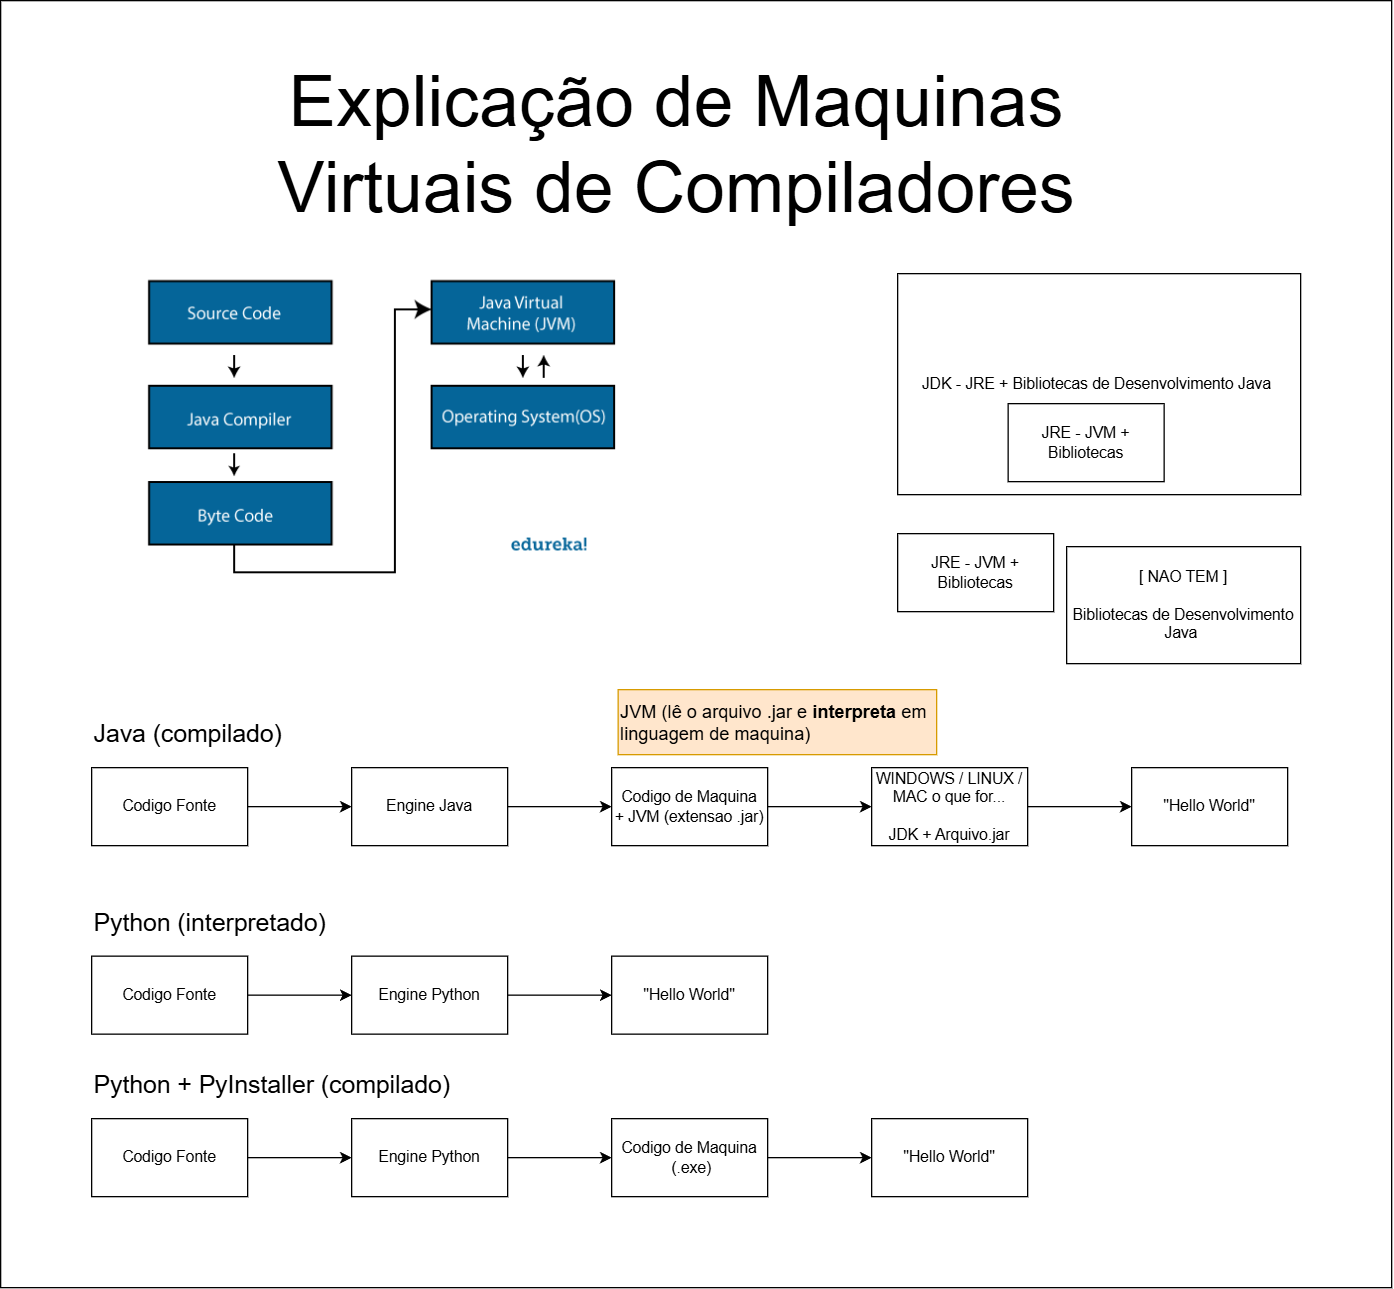

The diagram above was exported from draw.io. Its source (the exported page's mxGraphModel, read from the mxfile embedded in the PNG):
<mxGraphModel dx="2390" dy="2532" grid="1" gridSize="10" guides="1" tooltips="1" connect="1" arrows="1" fold="1" page="1" pageScale="1" pageWidth="827" pageHeight="1169" math="0" shadow="0">
  <root>
    <mxCell id="0" />
    <mxCell id="1" parent="0" />
    <mxCell id="BM8hA-jWyk2Huwt3gzTx-37" value="" style="rounded=0;whiteSpace=wrap;html=1;" vertex="1" parent="1">
      <mxGeometry x="110" y="-50" width="1070" height="990" as="geometry" />
    </mxCell>
    <mxCell id="BM8hA-jWyk2Huwt3gzTx-1" value="" style="shape=image;verticalLabelPosition=bottom;labelBackgroundColor=default;verticalAlign=top;aspect=fixed;imageAspect=0;image=https://www.edureka.co/blog/wp-content/uploads/2019/07/q.png;" vertex="1" parent="1">
      <mxGeometry x="210" y="130" width="381.58" height="290" as="geometry" />
    </mxCell>
    <mxCell id="BM8hA-jWyk2Huwt3gzTx-4" value="" style="edgeStyle=orthogonalEdgeStyle;rounded=0;orthogonalLoop=1;jettySize=auto;html=1;" edge="1" parent="1" source="BM8hA-jWyk2Huwt3gzTx-2" target="BM8hA-jWyk2Huwt3gzTx-3">
      <mxGeometry relative="1" as="geometry" />
    </mxCell>
    <mxCell id="BM8hA-jWyk2Huwt3gzTx-2" value="Codigo Fonte" style="rounded=0;whiteSpace=wrap;html=1;" vertex="1" parent="1">
      <mxGeometry x="180" y="540" width="120" height="60" as="geometry" />
    </mxCell>
    <mxCell id="BM8hA-jWyk2Huwt3gzTx-6" value="" style="edgeStyle=orthogonalEdgeStyle;rounded=0;orthogonalLoop=1;jettySize=auto;html=1;" edge="1" parent="1" source="BM8hA-jWyk2Huwt3gzTx-3" target="BM8hA-jWyk2Huwt3gzTx-5">
      <mxGeometry relative="1" as="geometry" />
    </mxCell>
    <mxCell id="BM8hA-jWyk2Huwt3gzTx-3" value="Engine Java" style="rounded=0;whiteSpace=wrap;html=1;" vertex="1" parent="1">
      <mxGeometry x="380" y="540" width="120" height="60" as="geometry" />
    </mxCell>
    <mxCell id="BM8hA-jWyk2Huwt3gzTx-8" value="" style="edgeStyle=orthogonalEdgeStyle;rounded=0;orthogonalLoop=1;jettySize=auto;html=1;" edge="1" parent="1" source="BM8hA-jWyk2Huwt3gzTx-5" target="BM8hA-jWyk2Huwt3gzTx-7">
      <mxGeometry relative="1" as="geometry" />
    </mxCell>
    <mxCell id="BM8hA-jWyk2Huwt3gzTx-5" value="Codigo de Maquina&lt;br&gt;+ JVM (extensao .jar)" style="rounded=0;whiteSpace=wrap;html=1;" vertex="1" parent="1">
      <mxGeometry x="580" y="540" width="120" height="60" as="geometry" />
    </mxCell>
    <mxCell id="BM8hA-jWyk2Huwt3gzTx-23" value="" style="edgeStyle=orthogonalEdgeStyle;rounded=0;orthogonalLoop=1;jettySize=auto;html=1;" edge="1" parent="1" source="BM8hA-jWyk2Huwt3gzTx-7" target="BM8hA-jWyk2Huwt3gzTx-22">
      <mxGeometry relative="1" as="geometry" />
    </mxCell>
    <mxCell id="BM8hA-jWyk2Huwt3gzTx-7" value="WINDOWS / LINUX / MAC o que for...&lt;br&gt;&lt;br&gt;JDK + Arquivo.jar" style="rounded=0;whiteSpace=wrap;html=1;" vertex="1" parent="1">
      <mxGeometry x="780" y="540" width="120" height="60" as="geometry" />
    </mxCell>
    <mxCell id="BM8hA-jWyk2Huwt3gzTx-10" value="JDK - JRE + Bibliotecas de Desenvolvimento Java&lt;span style=&quot;background-color: initial;&quot;&gt;&amp;nbsp;&lt;/span&gt;" style="rounded=0;whiteSpace=wrap;html=1;" vertex="1" parent="1">
      <mxGeometry x="800" y="160" width="310" height="170" as="geometry" />
    </mxCell>
    <mxCell id="BM8hA-jWyk2Huwt3gzTx-9" value="JRE - JVM + Bibliotecas" style="rounded=0;whiteSpace=wrap;html=1;" vertex="1" parent="1">
      <mxGeometry x="885" y="260" width="120" height="60" as="geometry" />
    </mxCell>
    <mxCell id="BM8hA-jWyk2Huwt3gzTx-11" value="[ NAO TEM ]&lt;br&gt;&lt;br&gt;Bibliotecas de Desenvolvimento Java&lt;span style=&quot;background-color: initial;&quot;&gt;&amp;nbsp;&lt;/span&gt;" style="rounded=0;whiteSpace=wrap;html=1;" vertex="1" parent="1">
      <mxGeometry x="930" y="370" width="180" height="90" as="geometry" />
    </mxCell>
    <mxCell id="BM8hA-jWyk2Huwt3gzTx-12" value="JRE - JVM + Bibliotecas" style="rounded=0;whiteSpace=wrap;html=1;" vertex="1" parent="1">
      <mxGeometry x="800" y="360" width="120" height="60" as="geometry" />
    </mxCell>
    <mxCell id="BM8hA-jWyk2Huwt3gzTx-13" value="Java (compilado)" style="text;html=1;align=left;verticalAlign=middle;whiteSpace=wrap;rounded=0;fontSize=19;" vertex="1" parent="1">
      <mxGeometry x="180" y="500" width="420" height="30" as="geometry" />
    </mxCell>
    <mxCell id="BM8hA-jWyk2Huwt3gzTx-14" value="" style="edgeStyle=orthogonalEdgeStyle;rounded=0;orthogonalLoop=1;jettySize=auto;html=1;" edge="1" parent="1" source="BM8hA-jWyk2Huwt3gzTx-15" target="BM8hA-jWyk2Huwt3gzTx-17">
      <mxGeometry relative="1" as="geometry" />
    </mxCell>
    <mxCell id="BM8hA-jWyk2Huwt3gzTx-15" value="Codigo Fonte" style="rounded=0;whiteSpace=wrap;html=1;" vertex="1" parent="1">
      <mxGeometry x="180" y="685" width="120" height="60" as="geometry" />
    </mxCell>
    <mxCell id="BM8hA-jWyk2Huwt3gzTx-16" value="" style="edgeStyle=orthogonalEdgeStyle;rounded=0;orthogonalLoop=1;jettySize=auto;html=1;" edge="1" parent="1" source="BM8hA-jWyk2Huwt3gzTx-17" target="BM8hA-jWyk2Huwt3gzTx-19">
      <mxGeometry relative="1" as="geometry" />
    </mxCell>
    <mxCell id="BM8hA-jWyk2Huwt3gzTx-17" value="Engine Python" style="rounded=0;whiteSpace=wrap;html=1;" vertex="1" parent="1">
      <mxGeometry x="380" y="685" width="120" height="60" as="geometry" />
    </mxCell>
    <mxCell id="BM8hA-jWyk2Huwt3gzTx-19" value="&quot;Hello World&quot;" style="rounded=0;whiteSpace=wrap;html=1;" vertex="1" parent="1">
      <mxGeometry x="580" y="685" width="120" height="60" as="geometry" />
    </mxCell>
    <mxCell id="BM8hA-jWyk2Huwt3gzTx-21" value="Python (interpretado)" style="text;html=1;align=left;verticalAlign=middle;whiteSpace=wrap;rounded=0;fontSize=19;" vertex="1" parent="1">
      <mxGeometry x="180" y="645" width="380" height="30" as="geometry" />
    </mxCell>
    <mxCell id="BM8hA-jWyk2Huwt3gzTx-22" value="&quot;Hello World&quot;" style="rounded=0;whiteSpace=wrap;html=1;" vertex="1" parent="1">
      <mxGeometry x="980" y="540" width="120" height="60" as="geometry" />
    </mxCell>
    <mxCell id="BM8hA-jWyk2Huwt3gzTx-24" value="" style="edgeStyle=orthogonalEdgeStyle;rounded=0;orthogonalLoop=1;jettySize=auto;html=1;" edge="1" parent="1" source="BM8hA-jWyk2Huwt3gzTx-25" target="BM8hA-jWyk2Huwt3gzTx-27">
      <mxGeometry relative="1" as="geometry" />
    </mxCell>
    <mxCell id="BM8hA-jWyk2Huwt3gzTx-25" value="Codigo Fonte" style="rounded=0;whiteSpace=wrap;html=1;" vertex="1" parent="1">
      <mxGeometry x="180" y="810" width="120" height="60" as="geometry" />
    </mxCell>
    <mxCell id="BM8hA-jWyk2Huwt3gzTx-26" value="" style="edgeStyle=orthogonalEdgeStyle;rounded=0;orthogonalLoop=1;jettySize=auto;html=1;" edge="1" parent="1" source="BM8hA-jWyk2Huwt3gzTx-27">
      <mxGeometry relative="1" as="geometry">
        <mxPoint x="580" y="840" as="targetPoint" />
      </mxGeometry>
    </mxCell>
    <mxCell id="BM8hA-jWyk2Huwt3gzTx-27" value="Engine Python" style="rounded=0;whiteSpace=wrap;html=1;" vertex="1" parent="1">
      <mxGeometry x="380" y="810" width="120" height="60" as="geometry" />
    </mxCell>
    <mxCell id="BM8hA-jWyk2Huwt3gzTx-30" value="Python +&amp;nbsp;PyInstaller (compilado)" style="text;html=1;align=left;verticalAlign=middle;whiteSpace=wrap;rounded=0;fontSize=19;" vertex="1" parent="1">
      <mxGeometry x="180" y="770" width="290" height="30" as="geometry" />
    </mxCell>
    <mxCell id="BM8hA-jWyk2Huwt3gzTx-31" value="" style="edgeStyle=orthogonalEdgeStyle;rounded=0;orthogonalLoop=1;jettySize=auto;html=1;" edge="1" parent="1" source="BM8hA-jWyk2Huwt3gzTx-32">
      <mxGeometry relative="1" as="geometry">
        <mxPoint x="780" y="840" as="targetPoint" />
      </mxGeometry>
    </mxCell>
    <mxCell id="BM8hA-jWyk2Huwt3gzTx-32" value="Codigo de Maquina&lt;br&gt;&amp;nbsp;(.exe)" style="rounded=0;whiteSpace=wrap;html=1;" vertex="1" parent="1">
      <mxGeometry x="580" y="810" width="120" height="60" as="geometry" />
    </mxCell>
    <mxCell id="BM8hA-jWyk2Huwt3gzTx-35" value="&quot;Hello World&quot;" style="rounded=0;whiteSpace=wrap;html=1;" vertex="1" parent="1">
      <mxGeometry x="780" y="810" width="120" height="60" as="geometry" />
    </mxCell>
    <mxCell id="BM8hA-jWyk2Huwt3gzTx-36" value="JVM (lê o arquivo .jar e &lt;b&gt;interpreta&lt;/b&gt; em linguagem de maquina)" style="text;html=1;align=left;verticalAlign=middle;whiteSpace=wrap;rounded=0;fontSize=14;fillColor=#ffe6cc;strokeColor=#d79b00;" vertex="1" parent="1">
      <mxGeometry x="585" y="480" width="245" height="50" as="geometry" />
    </mxCell>
    <mxCell id="BM8hA-jWyk2Huwt3gzTx-38" value="Explicação de Maquinas Virtuais de Compiladores" style="text;html=1;align=center;verticalAlign=middle;whiteSpace=wrap;rounded=0;fontSize=55;" vertex="1" parent="1">
      <mxGeometry x="300" y="-20" width="660" height="160" as="geometry" />
    </mxCell>
  </root>
</mxGraphModel>